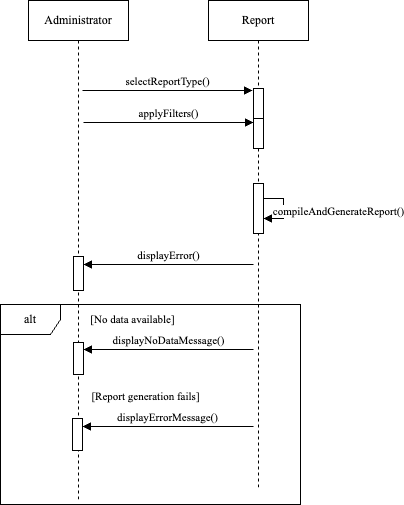

The diagram above was exported from draw.io. Its source (the exported page's mxGraphModel, read from the mxfile embedded in the PNG):
<mxGraphModel dx="946" dy="644" grid="1" gridSize="10" guides="1" tooltips="1" connect="1" arrows="1" fold="1" page="1" pageScale="1" pageWidth="850" pageHeight="1100" math="0" shadow="0">
  <root>
    <mxCell id="0" />
    <mxCell id="1" parent="0" />
    <mxCell id="aM9ryv3xv72pqoxQDRHE-1" value="&lt;font face=&quot;Times New Roman&quot;&gt;Administrator&lt;/font&gt;" style="shape=umlLifeline;perimeter=lifelinePerimeter;whiteSpace=wrap;html=1;container=0;dropTarget=0;collapsible=0;recursiveResize=0;outlineConnect=0;portConstraint=eastwest;newEdgeStyle={&quot;edgeStyle&quot;:&quot;elbowEdgeStyle&quot;,&quot;elbow&quot;:&quot;vertical&quot;,&quot;curved&quot;:0,&quot;rounded&quot;:0};" parent="1" vertex="1">
      <mxGeometry x="40" y="40" width="100" height="500" as="geometry" />
    </mxCell>
    <mxCell id="JTfsQwN5vOJEbEijo57p-7" value="" style="html=1;points=[[0,0,0,0,5],[0,1,0,0,-5],[1,0,0,0,5],[1,1,0,0,-5]];perimeter=orthogonalPerimeter;outlineConnect=0;targetShapes=umlLifeline;portConstraint=eastwest;newEdgeStyle={&quot;curved&quot;:0,&quot;rounded&quot;:0};" parent="aM9ryv3xv72pqoxQDRHE-1" vertex="1">
      <mxGeometry x="45" y="256" width="10" height="34" as="geometry" />
    </mxCell>
    <mxCell id="JTfsQwN5vOJEbEijo57p-12" value="" style="html=1;points=[[0,0,0,0,5],[0,1,0,0,-5],[1,0,0,0,5],[1,1,0,0,-5]];perimeter=orthogonalPerimeter;outlineConnect=0;targetShapes=umlLifeline;portConstraint=eastwest;newEdgeStyle={&quot;curved&quot;:0,&quot;rounded&quot;:0};" parent="aM9ryv3xv72pqoxQDRHE-1" vertex="1">
      <mxGeometry x="45" y="342" width="10" height="32" as="geometry" />
    </mxCell>
    <mxCell id="aM9ryv3xv72pqoxQDRHE-5" value="&lt;font face=&quot;Times New Roman&quot;&gt;Report&lt;/font&gt;" style="shape=umlLifeline;perimeter=lifelinePerimeter;whiteSpace=wrap;html=1;container=0;dropTarget=0;collapsible=0;recursiveResize=0;outlineConnect=0;portConstraint=eastwest;newEdgeStyle={&quot;edgeStyle&quot;:&quot;elbowEdgeStyle&quot;,&quot;elbow&quot;:&quot;vertical&quot;,&quot;curved&quot;:0,&quot;rounded&quot;:0};" parent="1" vertex="1">
      <mxGeometry x="220" y="40" width="100" height="490" as="geometry" />
    </mxCell>
    <mxCell id="JTfsQwN5vOJEbEijo57p-4" value="" style="html=1;points=[[0,0,0,0,5],[0,1,0,0,-5],[1,0,0,0,5],[1,1,0,0,-5]];perimeter=orthogonalPerimeter;outlineConnect=0;targetShapes=umlLifeline;portConstraint=eastwest;newEdgeStyle={&quot;curved&quot;:0,&quot;rounded&quot;:0};" parent="aM9ryv3xv72pqoxQDRHE-5" vertex="1">
      <mxGeometry x="45" y="183" width="10" height="50" as="geometry" />
    </mxCell>
    <mxCell id="JTfsQwN5vOJEbEijo57p-5" value="&lt;font face=&quot;Times New Roman&quot;&gt;compileAndGenerateReport()&lt;/font&gt;" style="html=1;verticalAlign=bottom;endArrow=block;curved=0;rounded=0;" parent="aM9ryv3xv72pqoxQDRHE-5" source="JTfsQwN5vOJEbEijo57p-4" target="JTfsQwN5vOJEbEijo57p-4" edge="1">
      <mxGeometry x="0.3333" y="55" width="80" relative="1" as="geometry">
        <mxPoint x="170" y="180" as="sourcePoint" />
        <mxPoint x="250" y="180" as="targetPoint" />
        <mxPoint x="55" y="-53" as="offset" />
      </mxGeometry>
    </mxCell>
    <mxCell id="AN6HXiH1khife3I8iUSx-1" value="" style="html=1;points=[];perimeter=orthogonalPerimeter;outlineConnect=0;targetShapes=umlLifeline;portConstraint=eastwest;newEdgeStyle={&quot;edgeStyle&quot;:&quot;elbowEdgeStyle&quot;,&quot;elbow&quot;:&quot;vertical&quot;,&quot;curved&quot;:0,&quot;rounded&quot;:0};" parent="aM9ryv3xv72pqoxQDRHE-5" vertex="1">
      <mxGeometry x="45" y="88" width="10" height="30" as="geometry" />
    </mxCell>
    <mxCell id="AN6HXiH1khife3I8iUSx-2" value="" style="html=1;points=[];perimeter=orthogonalPerimeter;outlineConnect=0;targetShapes=umlLifeline;portConstraint=eastwest;newEdgeStyle={&quot;edgeStyle&quot;:&quot;elbowEdgeStyle&quot;,&quot;elbow&quot;:&quot;vertical&quot;,&quot;curved&quot;:0,&quot;rounded&quot;:0};" parent="aM9ryv3xv72pqoxQDRHE-5" vertex="1">
      <mxGeometry x="45" y="118" width="10" height="30" as="geometry" />
    </mxCell>
    <mxCell id="JTfsQwN5vOJEbEijo57p-2" value="&lt;font face=&quot;Times New Roman&quot;&gt;selectReportType()&lt;/font&gt;" style="html=1;verticalAlign=bottom;endArrow=block;curved=0;rounded=0;" parent="1" edge="1">
      <mxGeometry width="80" relative="1" as="geometry">
        <mxPoint x="94" y="130" as="sourcePoint" />
        <mxPoint x="264" y="130" as="targetPoint" />
      </mxGeometry>
    </mxCell>
    <mxCell id="JTfsQwN5vOJEbEijo57p-3" value="&lt;font face=&quot;Times New Roman&quot;&gt;applyFilters()&lt;/font&gt;" style="html=1;verticalAlign=bottom;endArrow=block;curved=0;rounded=0;" parent="1" edge="1">
      <mxGeometry width="80" relative="1" as="geometry">
        <mxPoint x="95" y="162" as="sourcePoint" />
        <mxPoint x="265" y="162" as="targetPoint" />
      </mxGeometry>
    </mxCell>
    <mxCell id="JTfsQwN5vOJEbEijo57p-9" value="&lt;font face=&quot;Times New Roman&quot;&gt;alt&lt;/font&gt;" style="shape=umlFrame;whiteSpace=wrap;html=1;pointerEvents=0;" parent="1" vertex="1">
      <mxGeometry x="12" y="344" width="300" height="200" as="geometry" />
    </mxCell>
    <mxCell id="JTfsQwN5vOJEbEijo57p-10" value="&lt;font style=&quot;font-size: 11px;&quot; face=&quot;Times New Roman&quot;&gt;[No data available]&lt;/font&gt;" style="text;html=1;align=center;verticalAlign=middle;resizable=0;points=[];autosize=1;strokeColor=none;fillColor=none;" parent="1" vertex="1">
      <mxGeometry x="89" y="344" width="110" height="30" as="geometry" />
    </mxCell>
    <mxCell id="JTfsQwN5vOJEbEijo57p-15" value="" style="html=1;points=[[0,0,0,0,5],[0,1,0,0,-5],[1,0,0,0,5],[1,1,0,0,-5]];perimeter=orthogonalPerimeter;outlineConnect=0;targetShapes=umlLifeline;portConstraint=eastwest;newEdgeStyle={&quot;curved&quot;:0,&quot;rounded&quot;:0};" parent="1" vertex="1">
      <mxGeometry x="84" y="458" width="10" height="32" as="geometry" />
    </mxCell>
    <mxCell id="JTfsQwN5vOJEbEijo57p-16" value="[Report generation fails]" style="text;html=1;align=center;verticalAlign=middle;resizable=0;points=[];autosize=1;strokeColor=none;fillColor=none;fontFamily=Times New Roman;fontSize=11;" parent="1" vertex="1">
      <mxGeometry x="92" y="421" width="130" height="30" as="geometry" />
    </mxCell>
    <mxCell id="OQGhWc25dBHZPvtImw7c-1" value="&lt;span style=&quot;font-family: &amp;quot;Times New Roman&amp;quot;;&quot;&gt;displayError()&lt;/span&gt;" style="html=1;verticalAlign=bottom;endArrow=block;curved=0;rounded=0;" parent="1" edge="1">
      <mxGeometry width="80" relative="1" as="geometry">
        <mxPoint x="265" y="304" as="sourcePoint" />
        <mxPoint x="95" y="304" as="targetPoint" />
      </mxGeometry>
    </mxCell>
    <mxCell id="OQGhWc25dBHZPvtImw7c-2" value="&lt;span style=&quot;font-family: &amp;quot;Times New Roman&amp;quot;;&quot;&gt;displayNoDataMessage()&lt;/span&gt;" style="html=1;verticalAlign=bottom;endArrow=block;curved=0;rounded=0;" parent="1" edge="1">
      <mxGeometry width="80" relative="1" as="geometry">
        <mxPoint x="265" y="389" as="sourcePoint" />
        <mxPoint x="95" y="389" as="targetPoint" />
      </mxGeometry>
    </mxCell>
    <mxCell id="OQGhWc25dBHZPvtImw7c-3" value="&lt;span style=&quot;font-family: &amp;quot;Times New Roman&amp;quot;;&quot;&gt;displayErrorMessage()&lt;/span&gt;" style="html=1;verticalAlign=bottom;endArrow=block;curved=0;rounded=0;" parent="1" edge="1">
      <mxGeometry width="80" relative="1" as="geometry">
        <mxPoint x="265" y="466" as="sourcePoint" />
        <mxPoint x="94" y="466" as="targetPoint" />
      </mxGeometry>
    </mxCell>
  </root>
</mxGraphModel>